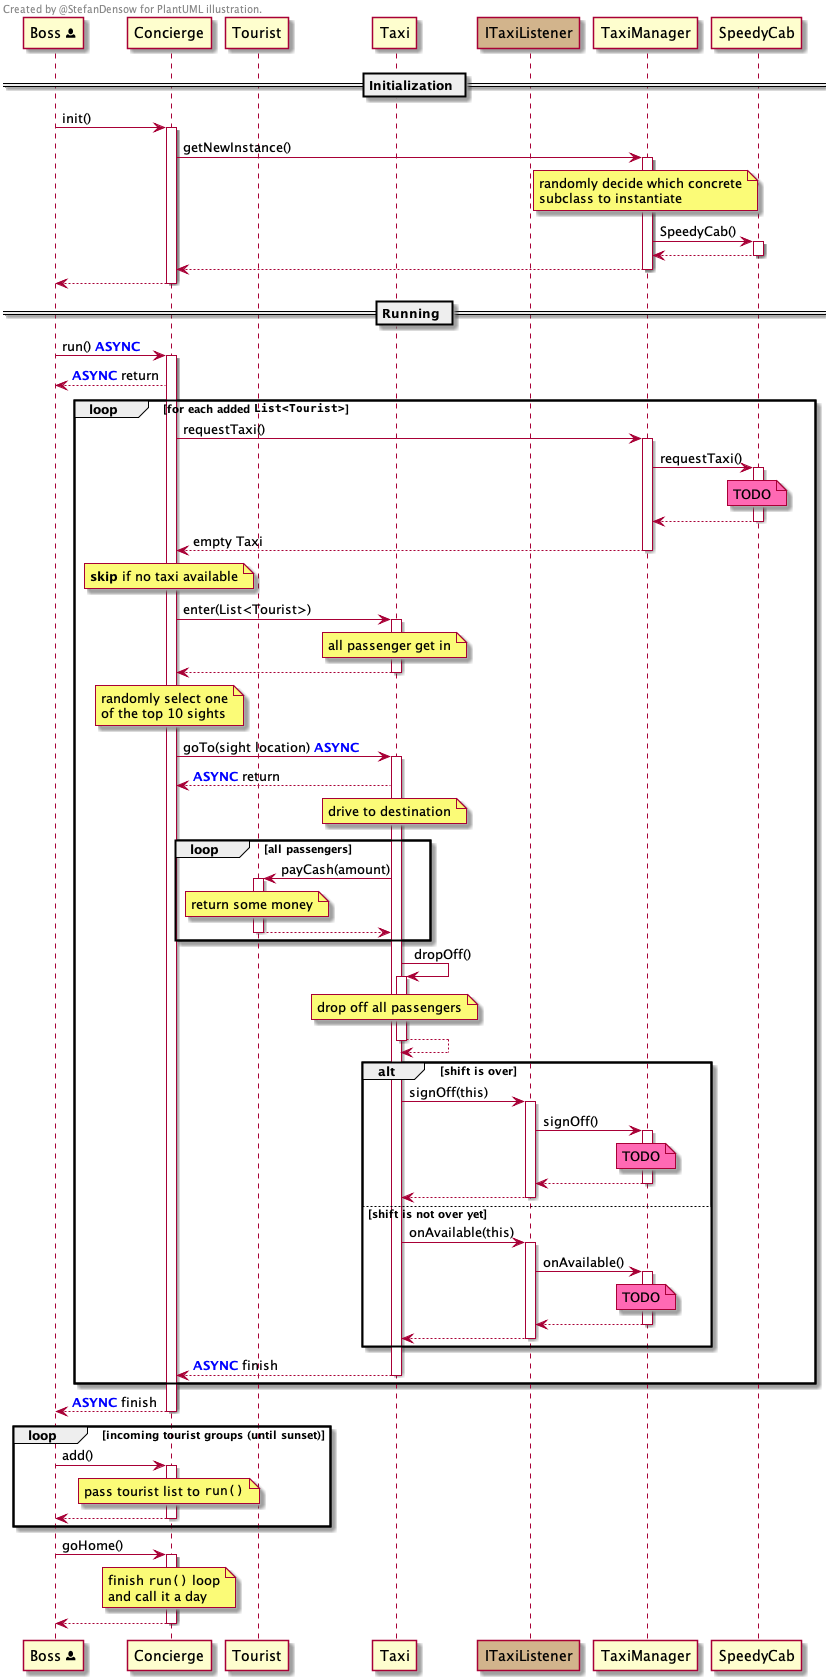

The diagram above was rendered by PlantUML. Its source (embedded in the PNG):
@startuml



skinparam DefaultMonospacedFontName Menlo







left header
Created by @StefanDensow for PlantUML illustration.
endheader

participant Boss as "Boss <&person>"

participant Concierge
participant Tourist
participant Taxi
participant ITaxiListener #tan
participant TaxiManager
participant SpeedyCab

== Initialization ==

    Boss -> Concierge: init()
    activate Concierge



skinparam DefaultMonospacedFontName Menlo






    Concierge -> TaxiManager: getNewInstance()
    activate TaxiManager



skinparam DefaultMonospacedFontName Menlo






note over TaxiManager
randomly decide which concrete
subclass to instantiate
end note
    TaxiManager -> SpeedyCab: SpeedyCab()
    activate SpeedyCab
    TaxiManager <-- SpeedyCab: 
    deactivate SpeedyCab
    Concierge <-- TaxiManager: 
    deactivate TaxiManager
    Boss <-- Concierge: 
    deactivate Concierge

== Running ==

    Boss -> Concierge: run() <color:blue>**ASYNC**</color>
    activate Concierge
    Boss <-- Concierge:  <color:blue>**ASYNC**</color> return



skinparam DefaultMonospacedFontName Menlo






loop for each added ""List<Tourist>""
        Concierge -> TaxiManager: requestTaxi()
    activate TaxiManager



skinparam DefaultMonospacedFontName Menlo






    TaxiManager -> SpeedyCab: requestTaxi()
    activate SpeedyCab



skinparam DefaultMonospacedFontName Menlo






note over SpeedyCab #hotpink: TODO
    TaxiManager <-- SpeedyCab: 
    deactivate SpeedyCab
    Concierge <-- TaxiManager: empty Taxi
    deactivate TaxiManager

    note over Concierge: **skip** if no taxi available

        Concierge -> Taxi: enter(List<Tourist>)
    activate Taxi



skinparam DefaultMonospacedFontName Menlo






note over Taxi: all passenger get in
    Concierge <-- Taxi: 
    deactivate Taxi
    note over Concierge
    randomly select one
    of the top 10 sights
    end note
        Concierge -> Taxi: goTo(sight location) <color:blue>**ASYNC**</color>
    activate Taxi
    Concierge <-- Taxi:  <color:blue>**ASYNC**</color> return



skinparam DefaultMonospacedFontName Menlo






note over Taxi: drive to destination
loop all passengers
        Taxi -> Tourist: payCash(amount)
    activate Tourist



skinparam DefaultMonospacedFontName Menlo






note over Tourist: return some money
    Taxi <-- Tourist: 
    deactivate Tourist
end
    Taxi -> Taxi: dropOff()
    activate Taxi



skinparam DefaultMonospacedFontName Menlo






note over Taxi: drop off all passengers
    Taxi <-- Taxi: 
    deactivate Taxi
alt shift is over
        Taxi -> ITaxiListener: signOff(this)
    activate ITaxiListener



skinparam DefaultMonospacedFontName Menlo






    ITaxiListener -> TaxiManager: signOff()
    activate TaxiManager



skinparam DefaultMonospacedFontName Menlo






note over TaxiManager #hotpink: TODO
    ITaxiListener <-- TaxiManager: 
    deactivate TaxiManager
    Taxi <-- ITaxiListener: 
    deactivate ITaxiListener
else shift is not over yet
        Taxi -> ITaxiListener: onAvailable(this)
    activate ITaxiListener



skinparam DefaultMonospacedFontName Menlo






    ITaxiListener -> TaxiManager: onAvailable()
    activate TaxiManager



skinparam DefaultMonospacedFontName Menlo






note over TaxiManager #hotpink: TODO
    ITaxiListener <-- TaxiManager: 
    deactivate TaxiManager
    Taxi <-- ITaxiListener: 
    deactivate ITaxiListener
end
    Concierge <-- Taxi: <color:blue>**ASYNC**</color> finish
    deactivate Taxi
end
    Boss <-- Concierge: <color:blue>**ASYNC**</color> finish
    deactivate Concierge
loop incoming tourist groups (until sunset)
        Boss -> Concierge: add()
    activate Concierge



skinparam DefaultMonospacedFontName Menlo






note over Concierge: pass tourist list to ""run()""
    Boss <-- Concierge: 
    deactivate Concierge
end
    Boss -> Concierge: goHome()
    activate Concierge



skinparam DefaultMonospacedFontName Menlo






note over Concierge
finish ""run()"" loop
and call it a day
end note
    Boss <-- Concierge: 
    deactivate Concierge

@enduml